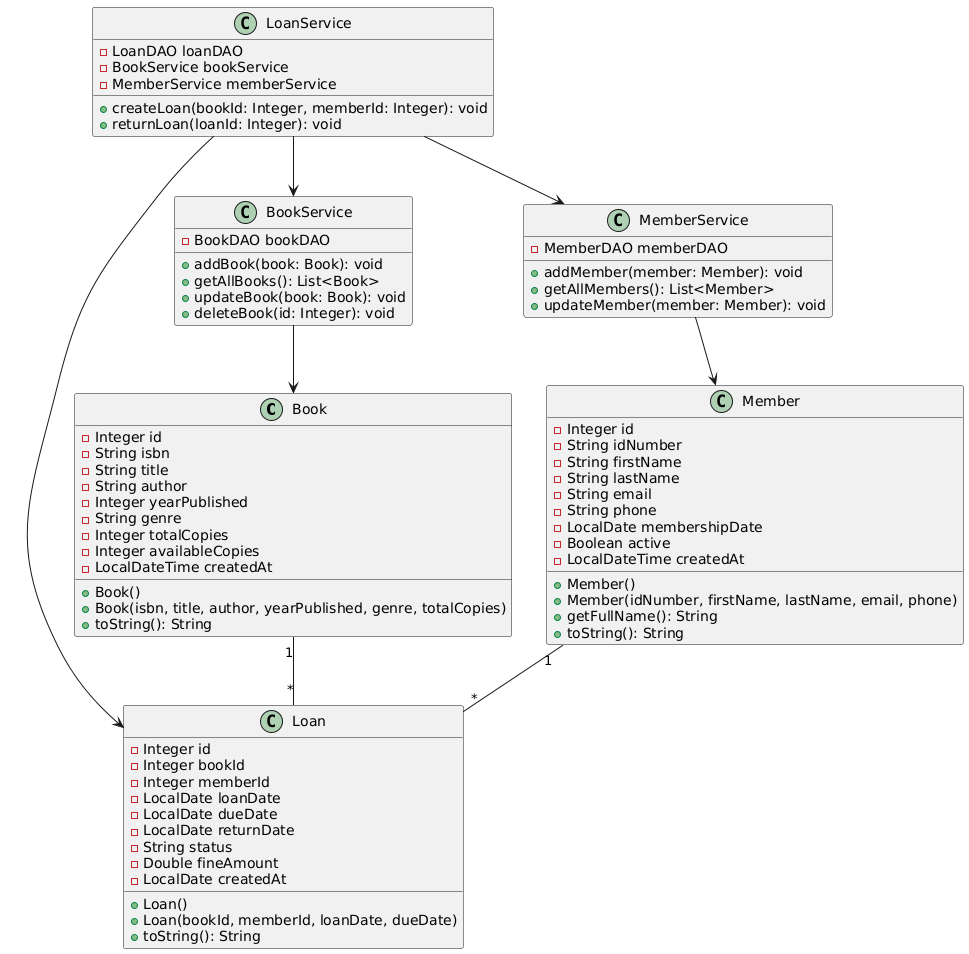

The diagram above was rendered by PlantUML. Its source (embedded in the PNG):
@startuml
class Book {
  - Integer id
  - String isbn
  - String title
  - String author
  - Integer yearPublished
  - String genre
  - Integer totalCopies
  - Integer availableCopies
  - LocalDateTime createdAt
  + Book()
  + Book(isbn, title, author, yearPublished, genre, totalCopies)
  + toString(): String
}

class Member {
  - Integer id
  - String idNumber
  - String firstName
  - String lastName
  - String email
  - String phone
  - LocalDate membershipDate
  - Boolean active
  - LocalDateTime createdAt
  + Member()
  + Member(idNumber, firstName, lastName, email, phone)
  + getFullName(): String
  + toString(): String
}

class Loan {
  - Integer id
  - Integer bookId
  - Integer memberId
  - LocalDate loanDate
  - LocalDate dueDate
  - LocalDate returnDate
  - String status
  - Double fineAmount
  - LocalDate createdAt
  + Loan()
  + Loan(bookId, memberId, loanDate, dueDate)
  + toString(): String
}

class BookService {
  - BookDAO bookDAO
  + addBook(book: Book): void
  + getAllBooks(): List<Book>
  + updateBook(book: Book): void
  + deleteBook(id: Integer): void
}

class MemberService {
  - MemberDAO memberDAO
  + addMember(member: Member): void
  + getAllMembers(): List<Member>
  + updateMember(member: Member): void
}

class LoanService {
  - LoanDAO loanDAO
  - BookService bookService
  - MemberService memberService
  + createLoan(bookId: Integer, memberId: Integer): void
  + returnLoan(loanId: Integer): void
}

' Relaciones
Book "1" -- "*" Loan
Member "1" -- "*" Loan
BookService --> Book
MemberService --> Member
LoanService --> Loan
LoanService --> BookService
LoanService --> MemberService
@enduml